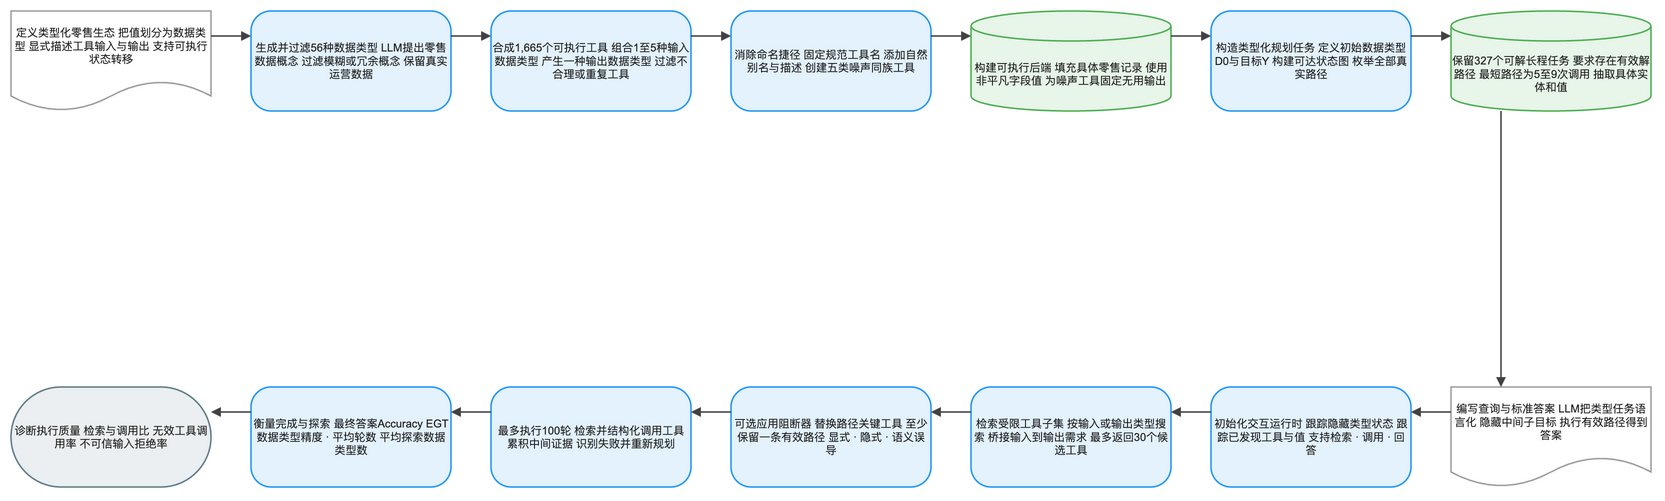

The diagram above was exported from draw.io. Its source (the exported page's mxGraphModel, read from the mxfile embedded in the PNG):
<mxGraphModel dx="1120" dy="720" grid="1" gridSize="8" guides="1" tooltips="1" connect="1" arrows="1" fold="1" page="1" pageScale="1" pageWidth="1640" pageHeight="552" math="1" background="#FFFFFF">
  <root>
    <mxCell id="0" />
    <mxCell id="1" parent="0" />
    <mxCell id="2" value="定义类型化零售生态 把值划分为数据类型 显式描述工具输入与输出 支持可执行状态转移" style="shape=document;boundedLbl=1;html=1;whiteSpace=wrap;fillColor=#FFFFFF;strokeColor=#9E9E9E;strokeWidth=1.5;fontColor=#212121;fontSize=11;fontFamily=Arial, Helvetica, sans-serif;verticalAlign=middle;align=center" vertex="1" parent="1">
      <mxGeometry x="-80" y="-8" width="200" height="100" as="geometry" />
    </mxCell>
    <mxCell id="3" value="生成并过滤56种数据类型 LLM提出零售数据概念 过滤模糊或冗余概念 保留真实运营数据" style="rounded=1;arcSize=20;html=1;whiteSpace=wrap;fillColor=#E3F2FD;strokeColor=#2196F3;strokeWidth=1.5;fontColor=#212121;fontSize=11;fontFamily=Arial, Helvetica, sans-serif;verticalAlign=middle;align=center" vertex="1" parent="1">
      <mxGeometry x="160" y="-8" width="200" height="100" as="geometry" />
    </mxCell>
    <mxCell id="4" value="合成1,665个可执行工具 组合1至5种输入数据类型 产生一种输出数据类型 过滤不合理或重复工具" style="rounded=1;arcSize=20;html=1;whiteSpace=wrap;fillColor=#E3F2FD;strokeColor=#2196F3;strokeWidth=1.5;fontColor=#212121;fontSize=11;fontFamily=Arial, Helvetica, sans-serif;verticalAlign=middle;align=center" vertex="1" parent="1">
      <mxGeometry x="400" y="-8" width="200" height="100" as="geometry" />
    </mxCell>
    <mxCell id="5" value="消除命名捷径 固定规范工具名 添加自然别名与描述 创建五类噪声同族工具" style="rounded=1;arcSize=20;html=1;whiteSpace=wrap;fillColor=#E3F2FD;strokeColor=#2196F3;strokeWidth=1.5;fontColor=#212121;fontSize=11;fontFamily=Arial, Helvetica, sans-serif;verticalAlign=middle;align=center" vertex="1" parent="1">
      <mxGeometry x="640" y="-8" width="200" height="100" as="geometry" />
    </mxCell>
    <mxCell id="6" value="构建可执行后端 填充具体零售记录 使用非平凡字段值 为噪声工具固定无用输出" style="shape=cylinder3;boundedLbl=1;backgroundOutline=1;size=15;html=1;whiteSpace=wrap;fillColor=#E8F5E9;strokeColor=#4CAF50;strokeWidth=1.5;fontColor=#212121;fontSize=11;fontFamily=Arial, Helvetica, sans-serif;verticalAlign=middle;align=center" vertex="1" parent="1">
      <mxGeometry x="880" y="-8" width="200" height="100" as="geometry" />
    </mxCell>
    <mxCell id="7" value="构造类型化规划任务 定义初始数据类型D0与目标Y 构建可达状态图 枚举全部真实路径" style="rounded=1;arcSize=20;html=1;whiteSpace=wrap;fillColor=#E3F2FD;strokeColor=#2196F3;strokeWidth=1.5;fontColor=#212121;fontSize=11;fontFamily=Arial, Helvetica, sans-serif;verticalAlign=middle;align=center" vertex="1" parent="1">
      <mxGeometry x="1120" y="-8" width="200" height="100" as="geometry" />
    </mxCell>
    <mxCell id="8" value="保留327个可解长程任务 要求存在有效解路径 最短路径为5至9次调用 抽取具体实体和值" style="shape=cylinder3;boundedLbl=1;backgroundOutline=1;size=15;html=1;whiteSpace=wrap;fillColor=#E8F5E9;strokeColor=#4CAF50;strokeWidth=1.5;fontColor=#212121;fontSize=11;fontFamily=Arial, Helvetica, sans-serif;verticalAlign=middle;align=center" vertex="1" parent="1">
      <mxGeometry x="1360" y="-8" width="200" height="100" as="geometry" />
    </mxCell>
    <mxCell id="9" value="编写查询与标准答案 LLM把类型任务语言化 隐藏中间子目标 执行有效路径得到答案" style="shape=document;boundedLbl=1;html=1;whiteSpace=wrap;fillColor=#FFFFFF;strokeColor=#9E9E9E;strokeWidth=1.5;fontColor=#212121;fontSize=11;fontFamily=Arial, Helvetica, sans-serif;verticalAlign=middle;align=center" vertex="1" parent="1">
      <mxGeometry x="1360" y="368" width="200" height="100" as="geometry" />
    </mxCell>
    <mxCell id="10" value="初始化交互运行时 跟踪隐藏类型状态 跟踪已发现工具与值 支持检索 · 调用 · 回答" style="rounded=1;arcSize=20;html=1;whiteSpace=wrap;fillColor=#E3F2FD;strokeColor=#2196F3;strokeWidth=1.5;fontColor=#212121;fontSize=11;fontFamily=Arial, Helvetica, sans-serif;verticalAlign=middle;align=center" vertex="1" parent="1">
      <mxGeometry x="1120" y="368" width="200" height="100" as="geometry" />
    </mxCell>
    <mxCell id="11" value="检索受限工具子集 按输入或输出类型搜索 桥接输入到输出需求 最多返回30个候选工具" style="rounded=1;arcSize=20;html=1;whiteSpace=wrap;fillColor=#E3F2FD;strokeColor=#2196F3;strokeWidth=1.5;fontColor=#212121;fontSize=11;fontFamily=Arial, Helvetica, sans-serif;verticalAlign=middle;align=center" vertex="1" parent="1">
      <mxGeometry x="880" y="368" width="200" height="100" as="geometry" />
    </mxCell>
    <mxCell id="12" value="可选应用阻断器 替换路径关键工具 至少保留一条有效路径 显式 · 隐式 · 语义误导" style="rounded=1;arcSize=20;html=1;whiteSpace=wrap;fillColor=#E3F2FD;strokeColor=#2196F3;strokeWidth=1.5;fontColor=#212121;fontSize=11;fontFamily=Arial, Helvetica, sans-serif;verticalAlign=middle;align=center" vertex="1" parent="1">
      <mxGeometry x="640" y="368" width="200" height="100" as="geometry" />
    </mxCell>
    <mxCell id="13" value="最多执行100轮 检索并结构化调用工具 累积中间证据 识别失败并重新规划" style="rounded=1;arcSize=20;html=1;whiteSpace=wrap;fillColor=#E3F2FD;strokeColor=#2196F3;strokeWidth=1.5;fontColor=#212121;fontSize=11;fontFamily=Arial, Helvetica, sans-serif;verticalAlign=middle;align=center" vertex="1" parent="1">
      <mxGeometry x="400" y="368" width="200" height="100" as="geometry" />
    </mxCell>
    <mxCell id="14" value="衡量完成与探索 最终答案Accuracy EGT数据类型精度 · 平均轮数 平均探索数据类型数" style="rounded=1;arcSize=20;html=1;whiteSpace=wrap;fillColor=#E3F2FD;strokeColor=#2196F3;strokeWidth=1.5;fontColor=#212121;fontSize=11;fontFamily=Arial, Helvetica, sans-serif;verticalAlign=middle;align=center" vertex="1" parent="1">
      <mxGeometry x="160" y="368" width="200" height="100" as="geometry" />
    </mxCell>
    <mxCell id="15" value="诊断执行质量 检索与调用比 无效工具调用率 不可信输入拒绝率" style="rounded=1;arcSize=50;html=1;whiteSpace=wrap;fillColor=#ECEFF1;strokeColor=#607D8B;strokeWidth=1.5;fontColor=#212121;fontSize=11;fontFamily=Arial, Helvetica, sans-serif;verticalAlign=middle;align=center" vertex="1" parent="1">
      <mxGeometry x="-80" y="368" width="200" height="100" as="geometry" />
    </mxCell>
    <mxCell id="16" value="" style="edgeStyle=orthogonalEdgeStyle;rounded=0;orthogonalLoop=1;jettySize=auto;html=1;strokeColor=#424242;strokeWidth=1.5;endArrow=block;endFill=1;exitX=1;exitY=0.25;exitDx=0;exitDy=0;entryX=0;entryY=0.25;entryDx=0;entryDy=0;jumpStyle=arc;jumpSize=8" edge="1" parent="1" source="2" target="3">
      <mxGeometry relative="1" as="geometry" />
    </mxCell>
    <mxCell id="17" value="" style="edgeStyle=orthogonalEdgeStyle;rounded=0;orthogonalLoop=1;jettySize=auto;html=1;strokeColor=#424242;strokeWidth=1.5;endArrow=block;endFill=1;exitX=1;exitY=0.25;exitDx=0;exitDy=0;entryX=0;entryY=0.25;entryDx=0;entryDy=0;jumpStyle=arc;jumpSize=8" edge="1" parent="1" source="3" target="4">
      <mxGeometry relative="1" as="geometry" />
    </mxCell>
    <mxCell id="18" value="" style="edgeStyle=orthogonalEdgeStyle;rounded=0;orthogonalLoop=1;jettySize=auto;html=1;strokeColor=#424242;strokeWidth=1.5;endArrow=block;endFill=1;exitX=1;exitY=0.25;exitDx=0;exitDy=0;entryX=0;entryY=0.25;entryDx=0;entryDy=0;jumpStyle=arc;jumpSize=8" edge="1" parent="1" source="4" target="5">
      <mxGeometry relative="1" as="geometry" />
    </mxCell>
    <mxCell id="19" value="" style="edgeStyle=orthogonalEdgeStyle;rounded=0;orthogonalLoop=1;jettySize=auto;html=1;strokeColor=#424242;strokeWidth=1.5;endArrow=block;endFill=1;exitX=1;exitY=0.25;exitDx=0;exitDy=0;entryX=0;entryY=0.25;entryDx=0;entryDy=0;jumpStyle=arc;jumpSize=8" edge="1" parent="1" source="5" target="6">
      <mxGeometry relative="1" as="geometry" />
    </mxCell>
    <mxCell id="20" value="" style="edgeStyle=orthogonalEdgeStyle;rounded=0;orthogonalLoop=1;jettySize=auto;html=1;strokeColor=#424242;strokeWidth=1.5;endArrow=block;endFill=1;exitX=1;exitY=0.25;exitDx=0;exitDy=0;entryX=0;entryY=0.25;entryDx=0;entryDy=0;jumpStyle=arc;jumpSize=8" edge="1" parent="1" source="6" target="7">
      <mxGeometry relative="1" as="geometry" />
    </mxCell>
    <mxCell id="21" value="" style="edgeStyle=orthogonalEdgeStyle;rounded=0;orthogonalLoop=1;jettySize=auto;html=1;strokeColor=#424242;strokeWidth=1.5;endArrow=block;endFill=1;exitX=1;exitY=0.25;exitDx=0;exitDy=0;entryX=0;entryY=0.25;entryDx=0;entryDy=0;jumpStyle=arc;jumpSize=8" edge="1" parent="1" source="7" target="8">
      <mxGeometry relative="1" as="geometry" />
    </mxCell>
    <mxCell id="22" value="" style="edgeStyle=orthogonalEdgeStyle;rounded=0;orthogonalLoop=1;jettySize=auto;html=1;strokeColor=#424242;strokeWidth=1.5;endArrow=block;endFill=1;exitX=0.25;exitY=1;exitDx=0;exitDy=0;entryX=0.25;entryY=0;entryDx=0;entryDy=0;jumpStyle=arc;jumpSize=8" edge="1" parent="1" source="8" target="9">
      <mxGeometry relative="1" as="geometry" />
    </mxCell>
    <mxCell id="23" value="" style="edgeStyle=orthogonalEdgeStyle;rounded=0;orthogonalLoop=1;jettySize=auto;html=1;strokeColor=#424242;strokeWidth=1.5;endArrow=block;endFill=1;exitX=0;exitY=0.25;exitDx=0;exitDy=0;entryX=1;entryY=0.25;entryDx=0;entryDy=0;jumpStyle=arc;jumpSize=8" edge="1" parent="1" source="9" target="10">
      <mxGeometry relative="1" as="geometry" />
    </mxCell>
    <mxCell id="24" value="" style="edgeStyle=orthogonalEdgeStyle;rounded=0;orthogonalLoop=1;jettySize=auto;html=1;strokeColor=#424242;strokeWidth=1.5;endArrow=block;endFill=1;exitX=0;exitY=0.25;exitDx=0;exitDy=0;entryX=1;entryY=0.25;entryDx=0;entryDy=0;jumpStyle=arc;jumpSize=8" edge="1" parent="1" source="10" target="11">
      <mxGeometry relative="1" as="geometry" />
    </mxCell>
    <mxCell id="25" value="" style="edgeStyle=orthogonalEdgeStyle;rounded=0;orthogonalLoop=1;jettySize=auto;html=1;strokeColor=#424242;strokeWidth=1.5;endArrow=block;endFill=1;exitX=0;exitY=0.25;exitDx=0;exitDy=0;entryX=1;entryY=0.25;entryDx=0;entryDy=0;jumpStyle=arc;jumpSize=8" edge="1" parent="1" source="11" target="12">
      <mxGeometry relative="1" as="geometry" />
    </mxCell>
    <mxCell id="26" value="" style="edgeStyle=orthogonalEdgeStyle;rounded=0;orthogonalLoop=1;jettySize=auto;html=1;strokeColor=#424242;strokeWidth=1.5;endArrow=block;endFill=1;exitX=0;exitY=0.25;exitDx=0;exitDy=0;entryX=1;entryY=0.25;entryDx=0;entryDy=0;jumpStyle=arc;jumpSize=8" edge="1" parent="1" source="12" target="13">
      <mxGeometry relative="1" as="geometry" />
    </mxCell>
    <mxCell id="27" value="" style="edgeStyle=orthogonalEdgeStyle;rounded=0;orthogonalLoop=1;jettySize=auto;html=1;strokeColor=#424242;strokeWidth=1.5;endArrow=block;endFill=1;exitX=0;exitY=0.25;exitDx=0;exitDy=0;entryX=1;entryY=0.25;entryDx=0;entryDy=0;jumpStyle=arc;jumpSize=8" edge="1" parent="1" source="13" target="14">
      <mxGeometry relative="1" as="geometry" />
    </mxCell>
    <mxCell id="28" value="" style="edgeStyle=orthogonalEdgeStyle;rounded=0;orthogonalLoop=1;jettySize=auto;html=1;strokeColor=#424242;strokeWidth=1.5;endArrow=block;endFill=1;exitX=0;exitY=0.25;exitDx=0;exitDy=0;entryX=1;entryY=0.25;entryDx=0;entryDy=0;jumpStyle=arc;jumpSize=8" edge="1" parent="1" source="14" target="15">
      <mxGeometry relative="1" as="geometry" />
    </mxCell>
  </root>
</mxGraphModel>